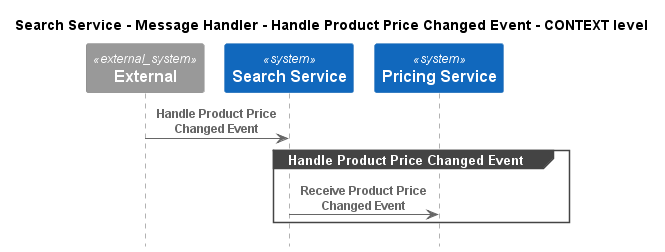

The diagram above was rendered by PlantUML. Its source (embedded in the PNG):
@startuml
!pragma layout smetana
!include ..\..\..\..\..\..\.c4s\C4_Sequence.puml

title Search Service - Message Handler - Handle Product Price Changed Event - CONTEXT level

System_Ext(C4InterFlow.SoftwareSystems.ExternalSystem, "External", "")
System(ECommercePlatform.SoftwareSystems.SearchService, "Search Service", "")
System(ECommercePlatform.SoftwareSystems.PricingService, "Pricing Service", "")

Rel(C4InterFlow.SoftwareSystems.ExternalSystem, ECommercePlatform.SoftwareSystems.SearchService, "Handle Product Price Changed Event")
group Handle Product Price Changed Event
Rel(ECommercePlatform.SoftwareSystems.SearchService, ECommercePlatform.SoftwareSystems.PricingService, "Receive Product Price Changed Event")
end


@enduml